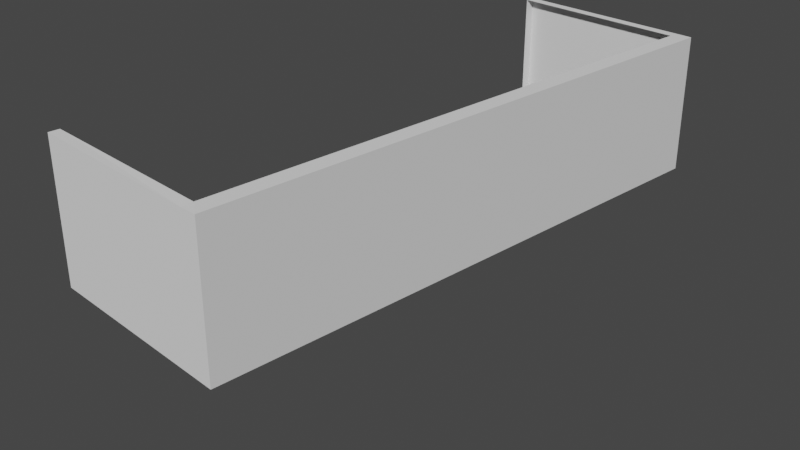 # Source: balcony.blend  (saved by Blender 3.4.6; exported with 4.5.12 LTS)
import bpy
from mathutils import Matrix  # noqa: F401  (used for matrix-valued properties, if any)

bpy.ops.wm.read_factory_settings(use_empty=True)
scene = bpy.context.scene
scene.name = 'Scene'

# ---- collections
col_collection = bpy.data.collections.new('Collection'); scene.collection.children.link(col_collection)

# ---- world
world_world = bpy.data.worlds.new('World'); scene.world = world_world
world_world.use_nodes = True; world_world.node_tree.nodes.clear()
_N = world_world.node_tree.nodes; _L = world_world.node_tree.links
n0 = _N.new('ShaderNodeOutputWorld'); n0.name = 'World Output'; n0.location = (300, 300)
n1 = _N.new('ShaderNodeBackground'); n1.name = 'Background'; n1.location = (10, 300)
n1.inputs[0].default_value = (0.05088, 0.05088, 0.05088, 1.0)
_L.new(n1.outputs[0], n0.inputs[0])
n0.is_active_output = True
world_world.color = (0.05088, 0.05088, 0.05088)
world_world.use_sun_shadow = False
world_world.sun_shadow_jitter_overblur = 0.0

# ---- cameras
cam_camera = bpy.data.cameras.new('Camera')
cam_camera.clip_end = 100.0
cam_camera.ortho_scale = 7.314

# ---- meshes
me_plane_002 = bpy.data.meshes.new('Plane.002')
me_plane_002.from_pydata([(-1.0, -3.011, 0.0), (1.0, -3.011, 0.0), (-1.0, 2.996, 0.0), (1.0, 2.996, 0.0)], [], [(0, 1, 3, 2)])
_uv = me_plane_002.uv_layers.new(name='UVMap')
_uv.uv.foreach_set('vector', [0.0, 0.0, 1.0, 0.0, 1.0, 1.0, 0.0, 1.0])
me_plane_002.update()
me_plane_005 = bpy.data.meshes.new('Plane.005')
me_plane_005.from_pydata([(-1.0, -2.998, 0.0), (-1.0, 3.01, 0.0), (-1.0, -2.998, 0.1591), (-1.0, 3.01, 0.1591), (-1.0, -3.112, 0.0), (-1.0, -3.112, 0.1591), (1.184, -3.112, 0.0), (-1.0, 3.118, 0.0), (-1.0, 3.118, 0.1591), (1.184, 3.118, 0.0), (1.0, 3.01, 1.505), (1.0, -2.998, 1.505), (1.0, -3.112, 1.499), (1.184, -3.112, 1.505), (1.0, 3.118, 1.505), (1.184, 3.118, 1.505), (-1.0, -2.998, 1.499), (-1.0, -3.112, 1.499), (-1.0, 3.01, 1.501), (-1.0, 3.118, 1.501)], [], [(1, 3, 8, 7), (2, 0, 4, 5), (1, 0, 2, 3), (6, 4, 0, 1, 7, 9), (10, 11, 12, 13, 15, 14), (12, 17, 5, 4, 6, 13), (18, 10, 14, 19), (16, 17, 12, 11), (2, 5, 17, 16), (8, 3, 18, 19), (14, 15, 9, 7, 8, 19), (9, 15, 13, 6)])
_uv = me_plane_005.uv_layers.new(name='UVMap')
_uv.uv.foreach_set('vector', [0.0, 1.0, 0.0, 1.0, 0.0, 1.0, 0.0, 1.0, 0.0, -0.9992, 0.0, -0.9992, 0.0, -0.9992, 0.0, -0.9992, 0.0, 1.0, 0.0, -0.9992, 0.0, -0.9992, 0.0, 1.0, 1.0, -0.9992, 0.0, -0.9992, 0.0, -0.9992, 0.0, 1.0, 0.0, 1.0, 1.0, 1.0, 1.0, 1.0, 1.0, -0.9992, 1.0, -0.9992, 1.0, -0.9992, 1.0, 1.0, 1.0, 1.0, 0.0, 0.0, 0.0, -0.9992, 0.0, -0.9992, 0.0, -0.9992, 1.0, -0.9992, 1.0, -0.9992, 0.0, 1.0, 1.0, 1.0, 1.0, 1.0, 0.0, 1.0, 0.0, -0.9992, 0.0, -0.9992, 1.0, -0.9992, 1.0, -0.9992, 0.0, -0.9992, 0.0, -0.9992, 0.0, -0.9992, 0.0, -0.9992, 0.0, 1.0, 0.0, 1.0, 0.0, 1.0, 0.0, 1.0, 1.0, 1.0, 1.0, 1.0, 1.0, 1.0, 0.0, 1.0, 0.0, 1.0, 0.0, 1.0, 1.0, 1.0, 1.0, 1.0, 1.0, -0.9992, 1.0, -0.9992])
me_plane_005.update()

# ---- objects
ob_camera = bpy.data.objects.new('Camera', cam_camera)
ob_plane = bpy.data.objects.new('Plane', me_plane_002)
ob_plane_001 = bpy.data.objects.new('Plane.001', me_plane_005)

# ---- transforms, parenting, visibility, modifiers, constraints
ob_camera.location = (7.359, -6.926, 4.958)
ob_camera.rotation_euler = (1.109, 0.0, 0.8149)
ob_camera.lock_rotations_4d = False
ob_camera.empty_display_type = 'ARROWS'
ob_camera.color = (0.0, 0.0, 0.0, 0.0)
ob_camera.display_type = 'WIRE'
ob_camera.lineart.crease_threshold = 0.0
ob_plane.location = (0.0, 0.0, 0.0)
ob_plane_001.location = (0.0, 0.0, 0.0)

# ---- collection membership
col_collection.objects.link(ob_camera)
col_collection.objects.link(ob_plane)
col_collection.objects.link(ob_plane_001)

# ---- scene / render settings (as saved in the file)
scene.camera = ob_camera
scene.frame_start = 1; scene.frame_end = 250; scene.frame_set(74)
scene.render.engine = 'BLENDER_EEVEE_NEXT'
scene.cycles.sampling_pattern = 'TABULATED_SOBOL'
scene.cycles.use_light_tree = False
scene.view_settings.view_transform = 'Filmic'
bpy.context.view_layer.update()

# ---- added for rendering (the .blend has no usable light): sun
light_auto_sun = bpy.data.lights.new('AutoSun', 'SUN')
light_auto_sun.energy = 3.0
light_auto_sun.angle = 0.0523599
ob_auto_sun = bpy.data.objects.new('AutoSun', light_auto_sun)
scene.collection.objects.link(ob_auto_sun)
ob_auto_sun.rotation_euler = (0.872665, 0.174533, 0.523599)
bpy.context.view_layer.update()
